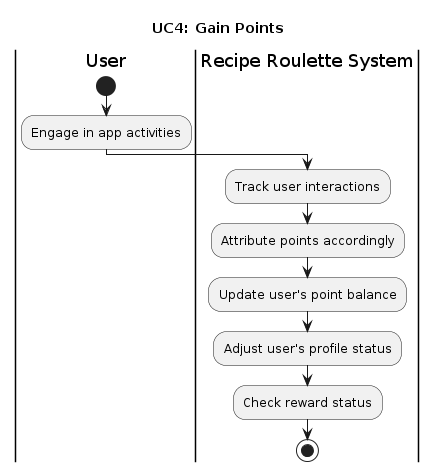

The diagram above was rendered by PlantUML. Its source (embedded in the PNG):
@startuml
title UC4: Gain Points

|User|
start
:Engage in app activities;
|Recipe Roulette System|
:Track user interactions;
:Attribute points accordingly;
:Update user's point balance;
:Adjust user's profile status;
:Check reward status;
stop
@enduml